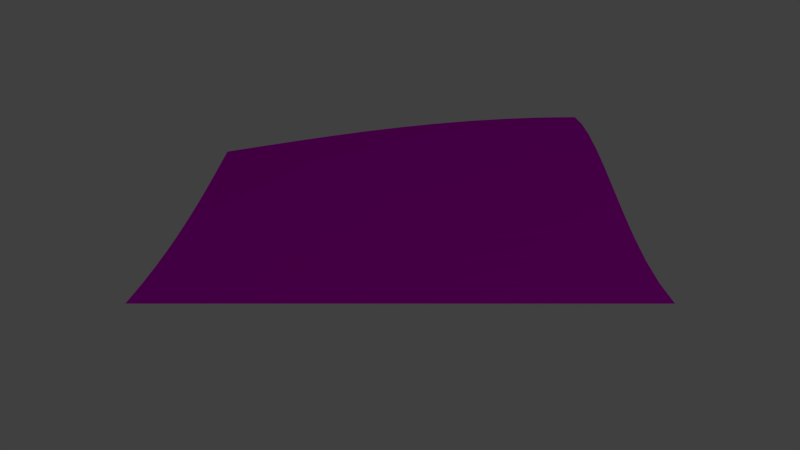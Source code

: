# Source: grass_bottom_to_mid_top.blend  (saved by Blender 2.78.0; exported with 4.5.12 LTS)
import bpy
from mathutils import Matrix  # noqa: F401  (used for matrix-valued properties, if any)

bpy.ops.wm.read_factory_settings(use_empty=True)
scene = bpy.context.scene
scene.name = 'Scene'

# ---- collections
col_collection_1 = bpy.data.collections.new('Collection 1'); scene.collection.children.link(col_collection_1)

# ---- images (referenced by path relative to the original .blend; pixels are not part of the script)
import os
ASSET_DIR = os.environ.get("B2B_ASSET_DIR", "")  # directory of the original .blend (textures are referenced by path, not embedded)
HERE = os.path.dirname(os.path.abspath(__file__))  # packed textures are extracted next to this script under _unpacked/

def load_image(name, relpath, width, height, colorspace="sRGB"):
    """Load a texture the original file referenced (path relative to the .blend, or extracted next to this script)."""
    p = next((c for c in (os.path.join(HERE, relpath), os.path.join(ASSET_DIR, relpath)) if relpath and os.path.exists(c)), "")
    if p:
        img = bpy.data.images.load(p, check_existing=True)
        img.name = name
    else:  # same state as the original file: an image datablock whose file is absent (Cycles renders it pink)
        img = bpy.data.images.new(name, width, height)
        img.source = "FILE"
        img.filepath = "//" + (relpath or name)
    img.colorspace_settings.name = colorspace
    return img
img_grass_tga = load_image('grass.tga', 'grass.tga', 1024, 1024, 'sRGB')

# ---- materials (node trees are filled in below, after node groups)
mat_grass = bpy.data.materials.new('grass')
mat_grass.alpha_threshold = 0.0
mat_grass.use_transparent_shadow = False
mat_grass.roughness = 0.5

# ---- material node trees
mat_grass.use_nodes = True; mat_grass.node_tree.nodes.clear()
_N = mat_grass.node_tree.nodes; _L = mat_grass.node_tree.links
n0 = _N.new('ShaderNodeOutputMaterial'); n0.name = 'Material Output'; n0.location = (300, 300)
n1 = _N.new('ShaderNodeBsdfDiffuse'); n1.name = 'Diffuse BSDF'; n1.location = (10, 300)
n2 = _N.new('ShaderNodeTexImage'); n2.name = 'Image Texture'; n2.location = (-205, 284)
n2.width = 140
n2.image = img_grass_tga
_L.new(n1.outputs[0], n0.inputs[0])
_L.new(n2.outputs[0], n1.inputs[0])
n0.is_active_output = True

# ---- world
world_world = bpy.data.worlds.new('World'); scene.world = world_world
world_world.color = (0.05088, 0.05088, 0.05088)
world_world.use_sun_shadow = False
world_world.sun_shadow_jitter_overblur = 0.0
world_world.cycles.sampling_method = 'NONE'
world_world.cycles.sample_map_resolution = 256

# ---- cameras
cam_camera = bpy.data.cameras.new('Camera')
cam_camera.clip_end = 100.0
cam_camera.lens = 35.0
cam_camera.sensor_width = 32.0
cam_camera.sensor_height = 18.0
cam_camera.ortho_scale = 7.314
cam_camera.dof.focus_distance = 0.0
cam_camera.dof.aperture_fstop = 128.0

# ---- lights
light_lamp = bpy.data.lights.new('Lamp', 'POINT')
light_lamp.transmission_factor = 0.0
light_lamp.cutoff_distance = 30.0
light_lamp.energy = 100.0
light_lamp.shadow_buffer_clip_start = 1.001
light_lamp.shadow_soft_size = 0.1
light_lamp.shadow_maximum_resolution = 0.006
light_lamp.use_absolute_resolution = True
light_lamp.cycles.use_multiple_importance_sampling = False

# ---- meshes
me_plane_015 = bpy.data.meshes.new('Plane.015')
me_plane_015.from_pydata([(-0.5, 1.0, 0.049), (0.5, 1.0, 0.0), (-0.5, -9.0, 0.0123), (0.5, -9.0, 0.0), (-1.5, 1.0, 0.1901), (-1.5, -9.0, 0.049), (-2.5, 1.0, 0.4122), (-2.5, -9.0, 0.109), (-3.5, 1.0, 0.691), (-3.5, -9.0, 0.1901), (-4.5, 1.0, 1.0), (-4.5, -9.0, 0.2929), (-5.5, 1.0, 1.309), (-5.5, -9.0, 0.4122), (-6.5, 1.0, 1.588), (-6.5, -9.0, 0.546), (-7.5, 1.0, 1.809), (-7.5, -9.0, 0.691), (-8.5, 1.0, 1.951), (-8.5, -9.0, 0.8436), (-9.5, 1.0, 2.0), (-9.5, -9.0, 1.0), (-9.5, -3.0, 1.809), (-9.5, -4.0, 1.707), (-9.5, -5.0, 1.588), (-9.5, -6.0, 1.454), (-9.5, -7.0, 1.309), (-9.5, -8.0, 1.156), (-0.5, -8.0, 0.018), (-0.5, -7.0, 0.0236), (-0.5, -6.0, 0.029), (-0.5, -5.0, 0.0339), (-0.5, -4.0, 0.0383), (-0.5, -3.0, 0.042), (-0.5, -2.0, 0.045), (-0.5, -1.0, 0.0472), (-0.5, 0.0, 0.0485), (-1.5, -8.0, 0.0711), (-1.5, -7.0, 0.0926), (-1.5, -6.0, 0.1131), (-1.5, -5.0, 0.1319), (-1.5, -4.0, 0.1488), (-1.5, -3.0, 0.1631), (-1.5, -2.0, 0.1747), (-1.5, -1.0, 0.1832), (-1.5, 0.0, 0.1884), (-2.5, -8.0, 0.1564), (-2.5, -7.0, 0.2027), (-2.5, -6.0, 0.2467), (-2.5, -5.0, 0.2872), (-2.5, -4.0, 0.3234), (-2.5, -3.0, 0.3543), (-2.5, -2.0, 0.3792), (-2.5, -1.0, 0.3974), (-2.5, 0.0, 0.4085), (-3.5, -8.0, 0.2684), (-3.5, -7.0, 0.3449), (-3.5, -6.0, 0.4175), (-3.5, -5.0, 0.4845), (-3.5, -4.0, 0.5443), (-3.5, -3.0, 0.5953), (-3.5, -2.0, 0.6364), (-3.5, -1.0, 0.6665), (-3.5, 0.0, 0.6848), (-4.5, -8.0, 0.4035), (-4.5, -7.0, 0.5114), (-4.5, -6.0, 0.6139), (-4.5, -5.0, 0.7085), (-4.5, -4.0, 0.7929), (-4.5, -3.0, 0.8649), (-4.5, -2.0, 0.9229), (-4.5, -1.0, 0.9654), (-4.5, 0.0, 0.9913), (-5.5, -8.0, 0.5525), (-5.5, -7.0, 0.6893), (-5.5, -6.0, 0.8193), (-5.5, -5.0, 0.9393), (-5.5, -4.0, 1.046), (-5.5, -3.0, 1.138), (-5.5, -2.0, 1.211), (-5.5, -1.0, 1.265), (-5.5, 0.0, 1.298), (-6.5, -8.0, 0.7089), (-6.5, -7.0, 0.8679), (-6.5, -6.0, 1.019), (-6.5, -5.0, 1.158), (-6.5, -4.0, 1.283), (-6.5, -3.0, 1.389), (-6.5, -2.0, 1.474), (-6.5, -1.0, 1.537), (-6.5, 0.0, 1.575), (-7.5, -8.0, 0.8659), (-7.5, -7.0, 1.036), (-7.5, -6.0, 1.199), (-7.5, -5.0, 1.348), (-7.5, -4.0, 1.482), (-7.5, -3.0, 1.595), (-7.5, -2.0, 1.687), (-7.5, -1.0, 1.754), (-7.5, 0.0, 1.795), (-8.5, -8.0, 1.017), (-8.5, -7.0, 1.186), (-8.5, -6.0, 1.346), (-8.5, -5.0, 1.495), (-8.5, -4.0, 1.627), (-8.5, -3.0, 1.74), (-8.5, -2.0, 1.83), (-8.5, -1.0, 1.897), (-8.5, 0.0, 1.938), (-9.5, -2.0, 1.891), (-9.5, -1.0, 1.951), (-9.5, 0.0, 1.988), (0.5, -4.0, 0.0), (0.5, -7.0, 0.0), (0.5, -8.0, 0.0), (0.5, -6.0, 0.0), (0.5, -5.0, 0.0), (0.5, -1.0, 0.0), (0.5, -2.0, 0.0), (0.5, 0.0, 0.0), (0.5, -3.0, 0.0)], [], [(2, 3, 28), (3, 114, 28), (28, 114, 29), (114, 113, 29), (29, 113, 30), (113, 115, 30), (30, 115, 31), (115, 116, 31), (31, 116, 32), (116, 112, 32), (32, 112, 33), (112, 120, 33), (33, 120, 34), (120, 118, 34), (34, 118, 35), (118, 117, 35), (35, 117, 36), (117, 119, 36), (36, 119, 0), (1, 0, 119), (0, 4, 36), (4, 45, 36), (36, 45, 35), (45, 44, 35), (35, 44, 34), (44, 43, 34), (34, 43, 33), (43, 42, 33), (33, 42, 32), (42, 41, 32), (32, 41, 31), (41, 40, 31), (31, 40, 30), (40, 39, 30), (30, 39, 29), (39, 38, 29), (29, 38, 28), (38, 37, 28), (28, 37, 2), (5, 2, 37), (7, 5, 46), (37, 46, 5), (46, 37, 47), (37, 38, 47), (47, 38, 48), (38, 39, 48), (48, 39, 49), (39, 40, 49), (49, 40, 50), (40, 41, 50), (50, 41, 51), (41, 42, 51), (51, 42, 52), (42, 43, 52), (52, 43, 53), (43, 44, 53), (53, 44, 54), (44, 45, 54), (54, 45, 6), (45, 4, 6), (6, 8, 54), (8, 63, 54), (54, 63, 53), (63, 62, 53), (53, 62, 52), (62, 61, 52), (52, 61, 51), (61, 60, 51), (51, 60, 50), (60, 59, 50), (50, 59, 49), (59, 58, 49), (49, 58, 48), (58, 57, 48), (48, 57, 47), (57, 56, 47), (47, 56, 46), (56, 55, 46), (46, 55, 7), (9, 7, 55), (11, 9, 64), (55, 64, 9), (64, 55, 65), (55, 56, 65), (65, 56, 66), (56, 57, 66), (66, 57, 67), (57, 58, 67), (67, 58, 68), (58, 59, 68), (68, 59, 69), (59, 60, 69), (69, 60, 70), (60, 61, 70), (70, 61, 71), (61, 62, 71), (71, 62, 72), (62, 63, 72), (72, 63, 10), (63, 8, 10), (10, 12, 72), (12, 81, 72), (72, 81, 71), (81, 80, 71), (71, 80, 70), (80, 79, 70), (70, 79, 69), (79, 78, 69), (69, 78, 68), (78, 77, 68), (68, 77, 67), (77, 76, 67), (67, 76, 66), (76, 75, 66), (66, 75, 65), (75, 74, 65), (65, 74, 64), (74, 73, 64), (64, 73, 11), (13, 11, 73), (15, 13, 82), (73, 82, 13), (82, 73, 83), (73, 74, 83), (83, 74, 84), (74, 75, 84), (84, 75, 85), (75, 76, 85), (85, 76, 86), (76, 77, 86), (86, 77, 87), (77, 78, 87), (87, 78, 88), (78, 79, 88), (88, 79, 89), (79, 80, 89), (89, 80, 90), (80, 81, 90), (90, 81, 14), (81, 12, 14), (14, 16, 90), (16, 99, 90), (90, 99, 89), (99, 98, 89), (89, 98, 88), (98, 97, 88), (88, 97, 87), (97, 96, 87), (87, 96, 86), (96, 95, 86), (86, 95, 85), (95, 94, 85), (85, 94, 84), (94, 93, 84), (84, 93, 83), (93, 92, 83), (83, 92, 82), (92, 91, 82), (82, 91, 15), (17, 15, 91), (19, 17, 100), (91, 100, 17), (100, 91, 101), (91, 92, 101), (101, 92, 102), (92, 93, 102), (102, 93, 103), (93, 94, 103), (103, 94, 104), (94, 95, 104), (104, 95, 105), (95, 96, 105), (105, 96, 106), (96, 97, 106), (106, 97, 107), (97, 98, 107), (107, 98, 108), (98, 99, 108), (108, 99, 18), (99, 16, 18), (18, 20, 108), (20, 111, 108), (108, 111, 107), (111, 110, 107), (107, 110, 106), (110, 109, 106), (106, 109, 105), (109, 22, 105), (105, 22, 104), (22, 23, 104), (104, 23, 103), (23, 24, 103), (103, 24, 102), (24, 25, 102), (102, 25, 101), (25, 26, 101), (101, 26, 100), (26, 27, 100), (100, 27, 19), (21, 19, 27)])
_uv = me_plane_015.uv_layers.new(name='UVMap')
_uv.uv.foreach_set('vector', [4.505, 4.909, 4.995, 4.909, 4.505, 4.415, 4.995, 4.909, 4.995, 4.415, 4.505, 4.415, 4.505, 4.415, 4.995, 4.415, 4.505, 3.925, 4.995, 4.415, 4.995, 3.925, 4.505, 3.925, 4.505, 3.925, 4.995, 3.925, 4.504, 3.436, 4.995, 3.925, 4.995, 3.436, 4.504, 3.436, 4.504, 3.436, 4.995, 3.436, 4.505, 2.941, 4.995, 3.436, 4.995, 2.942, 4.505, 2.941, 4.505, 2.941, 4.995, 2.942, 4.505, 2.452, 4.995, 2.942, 4.995, 2.452, 4.505, 2.452, 4.505, 2.452, 4.995, 2.452, 4.505, 1.962, 4.995, 2.452, 4.995, 1.962, 4.505, 1.962, 4.505, 1.962, 4.995, 1.962, 4.505, 1.477, 4.995, 1.962, 4.995, 1.477, 4.505, 1.477, 4.505, 1.477, 4.995, 1.477, 4.506, 0.987, 4.995, 1.477, 4.996, 0.9874, 4.506, 0.987, 4.506, 0.987, 4.996, 0.9874, 4.506, 0.497, 4.996, 0.9874, 4.996, 0.4973, 4.506, 0.497, 4.506, 0.497, 4.996, 0.4973, 4.506, 0.003678, 4.996, 0.00406, 4.506, 0.003678, 4.996, 0.4973, 4.506, 0.003678, 4.066, 0.003272, 4.506, 0.497, 4.066, 0.003272, 4.066, 0.4966, 4.506, 0.497, 4.506, 0.497, 4.066, 0.4966, 4.506, 0.987, 4.066, 0.4966, 4.065, 0.9866, 4.506, 0.987, 4.506, 0.987, 4.065, 0.9866, 4.505, 1.477, 4.065, 0.9866, 4.065, 1.477, 4.505, 1.477, 4.505, 1.477, 4.065, 1.477, 4.505, 1.962, 4.065, 1.477, 4.065, 1.962, 4.505, 1.962, 4.505, 1.962, 4.065, 1.962, 4.505, 2.452, 4.065, 1.962, 4.065, 2.452, 4.505, 2.452, 4.505, 2.452, 4.065, 2.452, 4.505, 2.941, 4.065, 2.452, 4.065, 2.941, 4.505, 2.941, 4.505, 2.941, 4.065, 2.941, 4.504, 3.436, 4.065, 2.941, 4.065, 3.436, 4.504, 3.436, 4.504, 3.436, 4.065, 3.436, 4.505, 3.925, 4.065, 3.436, 4.065, 3.925, 4.505, 3.925, 4.505, 3.925, 4.065, 3.925, 4.505, 4.415, 4.065, 3.925, 4.015, 4.415, 4.505, 4.415, 4.505, 4.415, 4.015, 4.415, 4.505, 4.909, 4.015, 4.909, 4.505, 4.909, 4.015, 4.415, 3.517, 4.909, 4.015, 4.909, 3.516, 4.415, 4.015, 4.415, 3.516, 4.415, 4.015, 4.909, 3.516, 4.415, 4.015, 4.415, 3.516, 3.925, 4.015, 4.415, 4.065, 3.925, 3.516, 3.925, 3.516, 3.925, 4.065, 3.925, 3.515, 3.436, 4.065, 3.925, 4.065, 3.436, 3.515, 3.436, 3.515, 3.436, 4.065, 3.436, 3.515, 2.941, 4.065, 3.436, 4.065, 2.941, 3.515, 2.941, 3.515, 2.941, 4.065, 2.941, 3.514, 2.451, 4.065, 2.941, 4.065, 2.452, 3.514, 2.451, 3.514, 2.451, 4.065, 2.452, 3.514, 1.961, 4.065, 2.452, 4.065, 1.962, 3.514, 1.961, 3.514, 1.961, 4.065, 1.962, 3.514, 1.476, 4.065, 1.962, 4.065, 1.477, 3.514, 1.476, 3.514, 1.476, 4.065, 1.477, 3.514, 0.9862, 4.065, 1.477, 4.065, 0.9866, 3.514, 0.9862, 3.514, 0.9862, 4.065, 0.9866, 3.515, 0.4961, 4.065, 0.9866, 4.066, 0.4966, 3.515, 0.4961, 3.515, 0.4961, 4.066, 0.4966, 3.515, 0.002807, 4.066, 0.4966, 4.066, 0.003272, 3.515, 0.002807, 3.515, 0.002807, 3.014, 0.002259, 3.515, 0.4961, 3.014, 0.002259, 3.013, 0.4955, 3.515, 0.4961, 3.515, 0.4961, 3.013, 0.4955, 3.514, 0.9862, 3.013, 0.4955, 3.013, 0.9856, 3.514, 0.9862, 3.514, 0.9862, 3.013, 0.9856, 3.514, 1.476, 3.013, 0.9856, 3.013, 1.476, 3.514, 1.476, 3.514, 1.476, 3.013, 1.476, 3.514, 1.961, 3.013, 1.476, 3.014, 1.961, 3.514, 1.961, 3.514, 1.961, 3.014, 1.961, 3.514, 2.451, 3.014, 1.961, 3.014, 2.451, 3.514, 2.451, 3.514, 2.451, 3.014, 2.451, 3.515, 2.941, 3.014, 2.451, 3.015, 2.941, 3.515, 2.941, 3.515, 2.941, 3.015, 2.941, 3.515, 3.436, 3.015, 2.941, 3.016, 3.436, 3.515, 3.436, 3.515, 3.436, 3.016, 3.436, 3.516, 3.925, 3.016, 3.436, 3.017, 3.925, 3.516, 3.925, 3.516, 3.925, 3.017, 3.925, 3.516, 4.415, 3.017, 3.925, 3.018, 4.415, 3.516, 4.415, 3.516, 4.415, 3.018, 4.415, 3.517, 4.909, 3.019, 4.91, 3.517, 4.909, 3.018, 4.415, 2.521, 4.91, 3.019, 4.91, 2.52, 4.415, 3.018, 4.415, 2.52, 4.415, 3.019, 4.91, 2.52, 4.415, 3.018, 4.415, 2.518, 3.925, 3.018, 4.415, 3.017, 3.925, 2.518, 3.925, 2.518, 3.925, 3.017, 3.925, 2.517, 3.435, 3.017, 3.925, 3.016, 3.436, 2.517, 3.435, 2.517, 3.435, 3.016, 3.436, 2.515, 2.94, 3.016, 3.436, 3.015, 2.941, 2.515, 2.94, 2.515, 2.94, 3.015, 2.941, 2.514, 2.45, 3.015, 2.941, 3.014, 2.451, 2.514, 2.45, 2.514, 2.45, 3.014, 2.451, 2.513, 1.96, 3.014, 2.451, 3.014, 1.961, 2.513, 1.96, 2.513, 1.96, 3.014, 1.961, 2.512, 1.475, 3.014, 1.961, 3.013, 1.476, 2.512, 1.475, 2.512, 1.475, 3.013, 1.476, 2.512, 0.9849, 3.013, 1.476, 3.013, 0.9856, 2.512, 0.9849, 2.512, 0.9849, 3.013, 0.9856, 2.512, 0.4949, 3.013, 0.9856, 3.013, 0.4955, 2.512, 0.4949, 2.512, 0.4949, 3.013, 0.4955, 2.512, 0.001637, 3.013, 0.4955, 3.014, 0.002259, 2.512, 0.001637, 2.512, 0.001637, 2.006, 0.001003, 2.512, 0.4949, 2.006, 0.001003, 2.005, 0.4942, 2.512, 0.4949, 2.512, 0.4949, 2.005, 0.4942, 2.512, 0.9849, 2.005, 0.4942, 2.006, 0.9841, 2.512, 0.9849, 2.512, 0.9849, 2.006, 0.9841, 2.512, 1.475, 2.006, 0.9841, 2.006, 1.474, 2.512, 1.475, 2.512, 1.475, 2.006, 1.474, 2.513, 1.96, 2.006, 1.474, 2.007, 1.959, 2.513, 1.96, 2.513, 1.96, 2.007, 1.959, 2.514, 2.45, 2.007, 1.959, 2.009, 2.449, 2.514, 2.45, 2.514, 2.45, 2.009, 2.449, 2.515, 2.94, 2.009, 2.449, 2.011, 2.939, 2.515, 2.94, 2.515, 2.94, 2.011, 2.939, 2.517, 3.435, 2.011, 2.939, 2.013, 3.435, 2.517, 3.435, 2.517, 3.435, 2.013, 3.435, 2.518, 3.925, 2.013, 3.435, 2.014, 3.925, 2.518, 3.925, 2.518, 3.925, 2.014, 3.925, 2.52, 4.415, 2.014, 3.925, 2.017, 4.415, 2.52, 4.415, 2.52, 4.415, 2.017, 4.415, 2.521, 4.91, 2.019, 4.911, 2.521, 4.91, 2.017, 4.415, 1.52, 4.911, 2.019, 4.911, 1.518, 4.415, 2.017, 4.415, 1.518, 4.415, 2.019, 4.911, 1.518, 4.415, 2.017, 4.415, 1.515, 3.925, 2.017, 4.415, 2.014, 3.925, 1.515, 3.925, 1.515, 3.925, 2.014, 3.925, 1.513, 3.434, 2.014, 3.925, 2.013, 3.435, 1.513, 3.434, 1.513, 3.434, 2.013, 3.435, 1.511, 2.939, 2.013, 3.435, 2.011, 2.939, 1.511, 2.939, 1.511, 2.939, 2.011, 2.939, 1.509, 2.449, 2.011, 2.939, 2.009, 2.449, 1.509, 2.449, 1.509, 2.449, 2.009, 2.449, 1.507, 1.958, 2.009, 2.449, 2.007, 1.959, 1.507, 1.958, 1.507, 1.958, 2.007, 1.959, 1.506, 1.473, 2.007, 1.959, 2.006, 1.474, 1.506, 1.473, 1.506, 1.473, 2.006, 1.474, 1.505, 0.9835, 2.006, 1.474, 2.006, 0.9841, 1.505, 0.9835, 1.505, 0.9835, 2.006, 0.9841, 1.504, 0.4936, 2.006, 0.9841, 2.005, 0.4942, 1.504, 0.4936, 1.504, 0.4936, 2.005, 0.4942, 1.504, 0.0004602, 2.005, 0.4942, 2.006, 0.001003, 1.504, 0.0004602, 1.504, 0.0004602, 1.009, 0.0001296, 1.504, 0.4936, 1.009, 0.0001296, 1.009, 0.4933, 1.504, 0.4936, 1.504, 0.4936, 1.009, 0.4933, 1.505, 0.9835, 1.009, 0.4933, 1.009, 0.9832, 1.505, 0.9835, 1.505, 0.9835, 1.009, 0.9832, 1.506, 1.473, 1.009, 0.9832, 1.011, 1.473, 1.506, 1.473, 1.506, 1.473, 1.011, 1.473, 1.507, 1.958, 1.011, 1.473, 1.012, 1.958, 1.507, 1.958, 1.507, 1.958, 1.012, 1.958, 1.509, 2.449, 1.012, 1.958, 1.014, 2.448, 1.509, 2.449, 1.509, 2.449, 1.014, 2.448, 1.511, 2.939, 1.014, 2.448, 1.016, 2.938, 1.511, 2.939, 1.511, 2.939, 1.016, 2.938, 1.513, 3.434, 1.016, 2.938, 1.018, 3.434, 1.513, 3.434, 1.513, 3.434, 1.018, 3.434, 1.515, 3.925, 1.018, 3.434, 1.021, 3.924, 1.515, 3.925, 1.515, 3.925, 1.021, 3.924, 1.518, 4.415, 1.021, 3.924, 1.023, 4.415, 1.518, 4.415, 1.518, 4.415, 1.023, 4.415, 1.52, 4.911, 1.026, 4.911, 1.52, 4.911, 1.023, 4.415, 0.5306, 4.911, 1.026, 4.911, 0.528, 4.415, 1.023, 4.415, 0.528, 4.415, 1.026, 4.911, 0.528, 4.415, 1.023, 4.415, 0.5255, 3.925, 1.023, 4.415, 1.021, 3.924, 0.5255, 3.925, 0.5255, 3.925, 1.021, 3.924, 0.5231, 3.434, 1.021, 3.924, 1.018, 3.434, 0.5231, 3.434, 0.5231, 3.434, 1.018, 3.434, 0.5208, 2.939, 1.018, 3.434, 1.016, 2.938, 0.5208, 2.939, 0.5208, 2.939, 1.016, 2.938, 0.5188, 2.448, 1.016, 2.938, 1.014, 2.448, 0.5188, 2.448, 0.5188, 2.448, 1.014, 2.448, 0.5171, 1.958, 1.014, 2.448, 1.012, 1.958, 0.5171, 1.958, 0.5171, 1.958, 1.012, 1.958, 0.5157, 1.473, 1.012, 1.958, 1.011, 1.473, 0.5157, 1.473, 0.5157, 1.473, 1.011, 1.473, 0.5147, 0.9833, 1.011, 1.473, 1.009, 0.9832, 0.5147, 0.9833, 0.5147, 0.9833, 1.009, 0.9832, 0.514, 0.4933, 1.009, 0.9832, 1.009, 0.4933, 0.514, 0.4933, 0.514, 0.4933, 1.009, 0.4933, 0.5138, 9.911e-05, 1.009, 0.4933, 1.009, 0.0001296, 0.5138, 9.911e-05, 0.5138, 9.911e-05, 9.911e-05, 0.0003748, 0.514, 0.4933, 9.911e-05, 0.0003748, 0.0004705, 0.4937, 0.514, 0.4933, 0.514, 0.4933, 0.0004705, 0.4937, 0.5147, 0.9833, 0.0004705, 0.4937, 0.001146, 0.9838, 0.5147, 0.9833, 0.5147, 0.9833, 0.001146, 0.9838, 0.5157, 1.473, 0.001146, 0.9838, 0.002162, 1.474, 0.5157, 1.473, 0.5157, 1.473, 0.002162, 1.474, 0.5171, 1.958, 0.002162, 1.474, 0.003509, 1.959, 0.5171, 1.958, 0.5171, 1.958, 0.003509, 1.959, 0.5188, 2.448, 0.003509, 1.959, 0.00515, 2.449, 0.5188, 2.448, 0.5188, 2.448, 0.00515, 2.449, 0.5208, 2.939, 0.00515, 2.449, 0.007037, 2.939, 0.5208, 2.939, 0.5208, 2.939, 0.007037, 2.939, 0.5231, 3.434, 0.007037, 2.939, 0.009114, 3.435, 0.5231, 3.434, 0.5231, 3.434, 0.009114, 3.435, 0.5255, 3.925, 0.009114, 3.435, 0.01133, 3.925, 0.5255, 3.925, 0.5255, 3.925, 0.01133, 3.925, 0.528, 4.415, 0.01133, 3.925, 0.01362, 4.42, 0.528, 4.415, 0.528, 4.415, 0.01362, 4.42, 0.5306, 4.911, 0.01595, 4.911, 0.5306, 4.911, 0.01362, 4.42])
me_plane_015.materials.append(mat_grass)
me_plane_015.use_remesh_preserve_volume = False
me_plane_015.use_remesh_preserve_attributes = False
me_plane_015.use_mirror_vertex_groups = False
me_plane_015.update()

# ---- objects
ob_grass = bpy.data.objects.new('Grass', me_plane_015)
ob_lamp = bpy.data.objects.new('Lamp', light_lamp)
ob_camera = bpy.data.objects.new('Camera', cam_camera)

# ---- transforms, parenting, visibility, modifiers, constraints
ob_grass.location = (4.5, 4.0, 0.0)
ob_grass.lineart.crease_threshold = 0.0
ob_lamp.location = (17.07, 8.143, 5.904)
ob_lamp.rotation_euler = (0.6503, 0.05522, 1.866)
ob_lamp.lock_rotations_4d = False
ob_lamp.empty_display_type = 'ARROWS'
ob_lamp.color = (0.0, 0.0, 0.0, 0.0)
ob_lamp.lineart.crease_threshold = 0.0
ob_camera.location = (20.0, 0.0, 5.5)
ob_camera.rotation_euler = (1.309, 0.0, 1.571)
ob_camera.lock_rotations_4d = False
ob_camera.empty_display_type = 'ARROWS'
ob_camera.color = (0.0, 0.0, 0.0, 0.0)
ob_camera.display_type = 'WIRE'
ob_camera.lineart.crease_threshold = 0.0

# ---- collection membership
col_collection_1.objects.link(ob_grass)
col_collection_1.objects.link(ob_lamp)
col_collection_1.objects.link(ob_camera)

# ---- scene / render settings (as saved in the file)
scene.camera = ob_camera
scene.frame_start = 1; scene.frame_end = 250; scene.frame_set(1)
scene.render.engine = 'BLENDER_EEVEE_NEXT'
scene.render.resolution_percentage = 50
scene.render.dither_intensity = 0.0
scene.cycles.use_denoising = False
scene.cycles.samples = 10
scene.cycles.sampling_pattern = 'TABULATED_SOBOL'
scene.cycles.light_sampling_threshold = 0.0
scene.cycles.use_adaptive_sampling = False
scene.cycles.use_light_tree = False
scene.cycles.blur_glossy = 0.0
scene.cycles.pixel_filter_type = 'GAUSSIAN'
scene.cycles.sample_clamp_indirect = 0.0
scene.view_settings.view_transform = 'Standard'
bpy.context.view_layer.update()
